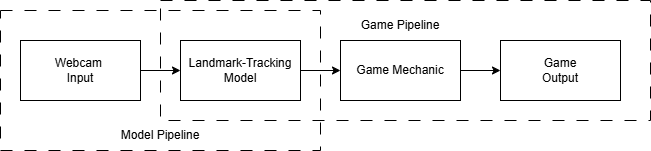

The diagram above was exported from draw.io. Its source (the exported page's mxGraphModel, read from the mxfile embedded in the PNG):
<mxGraphModel dx="1106" dy="653" grid="1" gridSize="10" guides="1" tooltips="1" connect="1" arrows="1" fold="1" page="1" pageScale="1" pageWidth="850" pageHeight="1100" math="0" shadow="0">
  <root>
    <mxCell id="0" />
    <mxCell id="1" parent="0" />
    <mxCell id="93qAvg0tEEJkCLdjxWp9-3" style="edgeStyle=orthogonalEdgeStyle;rounded=0;orthogonalLoop=1;jettySize=auto;html=1;exitX=1;exitY=0.5;exitDx=0;exitDy=0;entryX=0;entryY=0.5;entryDx=0;entryDy=0;" edge="1" parent="1" source="93qAvg0tEEJkCLdjxWp9-1" target="93qAvg0tEEJkCLdjxWp9-2">
      <mxGeometry relative="1" as="geometry" />
    </mxCell>
    <mxCell id="93qAvg0tEEJkCLdjxWp9-1" value="Webcam&amp;nbsp;&lt;div&gt;Input&lt;/div&gt;" style="rounded=0;whiteSpace=wrap;html=1;" vertex="1" parent="1">
      <mxGeometry x="250" y="210" width="120" height="60" as="geometry" />
    </mxCell>
    <mxCell id="93qAvg0tEEJkCLdjxWp9-5" style="edgeStyle=orthogonalEdgeStyle;rounded=0;orthogonalLoop=1;jettySize=auto;html=1;exitX=1;exitY=0.5;exitDx=0;exitDy=0;entryX=0;entryY=0.5;entryDx=0;entryDy=0;" edge="1" parent="1" source="93qAvg0tEEJkCLdjxWp9-2" target="93qAvg0tEEJkCLdjxWp9-4">
      <mxGeometry relative="1" as="geometry" />
    </mxCell>
    <mxCell id="93qAvg0tEEJkCLdjxWp9-2" value="Landmark-Tracking&lt;div&gt;Model&lt;/div&gt;" style="rounded=0;whiteSpace=wrap;html=1;" vertex="1" parent="1">
      <mxGeometry x="410" y="210" width="120" height="60" as="geometry" />
    </mxCell>
    <mxCell id="93qAvg0tEEJkCLdjxWp9-7" style="edgeStyle=orthogonalEdgeStyle;rounded=0;orthogonalLoop=1;jettySize=auto;html=1;exitX=1;exitY=0.5;exitDx=0;exitDy=0;entryX=0;entryY=0.5;entryDx=0;entryDy=0;" edge="1" parent="1" source="93qAvg0tEEJkCLdjxWp9-4" target="93qAvg0tEEJkCLdjxWp9-6">
      <mxGeometry relative="1" as="geometry" />
    </mxCell>
    <mxCell id="93qAvg0tEEJkCLdjxWp9-4" value="Game Mechanic" style="rounded=0;whiteSpace=wrap;html=1;" vertex="1" parent="1">
      <mxGeometry x="570" y="210" width="120" height="60" as="geometry" />
    </mxCell>
    <mxCell id="93qAvg0tEEJkCLdjxWp9-6" value="Game&lt;div&gt;Output&lt;/div&gt;" style="rounded=0;whiteSpace=wrap;html=1;" vertex="1" parent="1">
      <mxGeometry x="730" y="210" width="120" height="60" as="geometry" />
    </mxCell>
    <mxCell id="93qAvg0tEEJkCLdjxWp9-10" value="" style="rounded=0;whiteSpace=wrap;html=1;fillStyle=dots;fillColor=none;dashed=1;dashPattern=12 12;" vertex="1" parent="1">
      <mxGeometry x="230" y="180" width="320" height="140" as="geometry" />
    </mxCell>
    <mxCell id="93qAvg0tEEJkCLdjxWp9-12" value="" style="rounded=0;whiteSpace=wrap;html=1;fillStyle=dots;fillColor=none;dashed=1;dashPattern=12 12;" vertex="1" parent="1">
      <mxGeometry x="390" y="170" width="490" height="120" as="geometry" />
    </mxCell>
    <mxCell id="93qAvg0tEEJkCLdjxWp9-13" value="Model Pipeline" style="text;html=1;align=center;verticalAlign=middle;whiteSpace=wrap;rounded=0;" vertex="1" parent="1">
      <mxGeometry x="330" y="290" width="120" height="30" as="geometry" />
    </mxCell>
    <mxCell id="93qAvg0tEEJkCLdjxWp9-14" value="Game Pipeline" style="text;html=1;align=center;verticalAlign=middle;whiteSpace=wrap;rounded=0;" vertex="1" parent="1">
      <mxGeometry x="585" y="180" width="90" height="30" as="geometry" />
    </mxCell>
  </root>
</mxGraphModel>